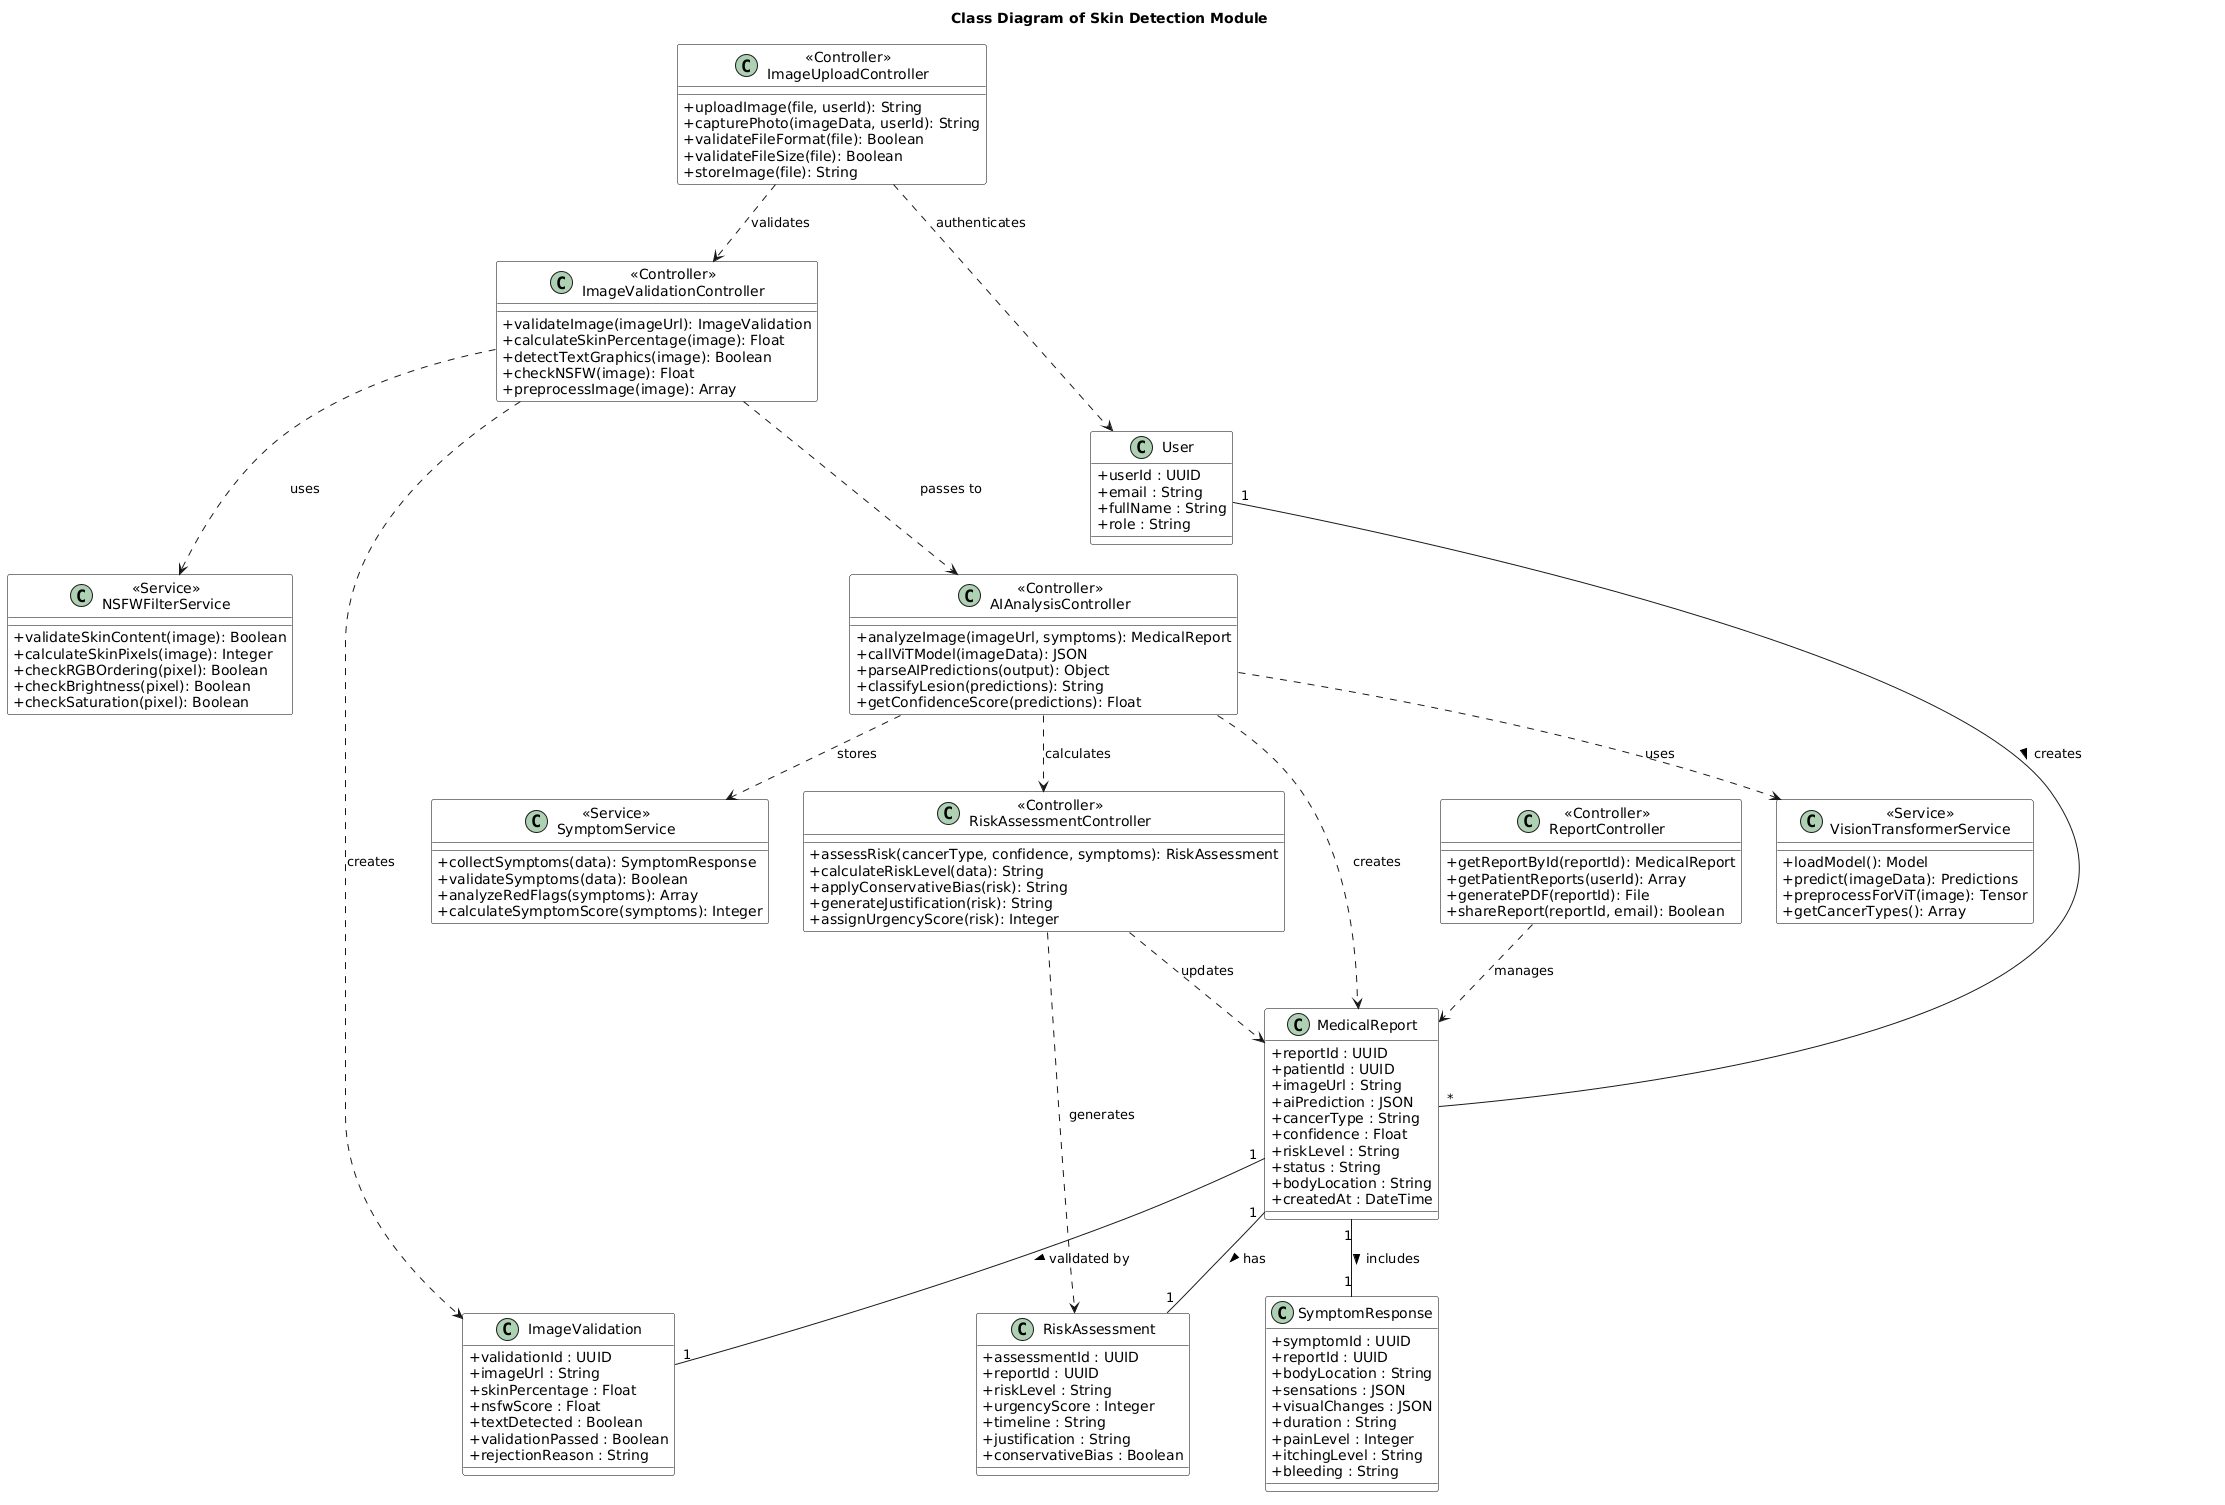

The diagram above was rendered by PlantUML. Its source (embedded in the PNG):
@startuml
title Class Diagram of Skin Detection Module

skinparam classAttributeIconSize 0
skinparam class {
    BackgroundColor White
    BorderColor Black
}

' ============================================================================
' ENTITY CLASSES
' ============================================================================

class User {
    + userId : UUID
    + email : String
    + fullName : String
    + role : String
}

class MedicalReport {
    + reportId : UUID
    + patientId : UUID
    + imageUrl : String
    + aiPrediction : JSON
    + cancerType : String
    + confidence : Float
    + riskLevel : String
    + status : String
    + bodyLocation : String
    + createdAt : DateTime
}

class SymptomResponse {
    + symptomId : UUID
    + reportId : UUID
    + bodyLocation : String
    + sensations : JSON
    + visualChanges : JSON
    + duration : String
    + painLevel : Integer
    + itchingLevel : String
    + bleeding : String
}

class ImageValidation {
    + validationId : UUID
    + imageUrl : String
    + skinPercentage : Float
    + nsfwScore : Float
    + textDetected : Boolean
    + validationPassed : Boolean
    + rejectionReason : String
}

class RiskAssessment {
    + assessmentId : UUID
    + reportId : UUID
    + riskLevel : String
    + urgencyScore : Integer
    + timeline : String
    + justification : String
    + conservativeBias : Boolean
}

' ============================================================================
' CONTROLLER CLASSES
' ============================================================================

class "<<Controller>>\nImageUploadController" as UploadController {
    + uploadImage(file, userId): String
    + capturePhoto(imageData, userId): String
    + validateFileFormat(file): Boolean
    + validateFileSize(file): Boolean
    + storeImage(file): String
}

class "<<Controller>>\nImageValidationController" as ValidationController {
    + validateImage(imageUrl): ImageValidation
    + calculateSkinPercentage(image): Float
    + detectTextGraphics(image): Boolean
    + checkNSFW(image): Float
    + preprocessImage(image): Array
}

class "<<Controller>>\nAIAnalysisController" as AIController {
    + analyzeImage(imageUrl, symptoms): MedicalReport
    + callViTModel(imageData): JSON
    + parseAIPredictions(output): Object
    + classifyLesion(predictions): String
    + getConfidenceScore(predictions): Float
}

class "<<Controller>>\nRiskAssessmentController" as RiskController {
    + assessRisk(cancerType, confidence, symptoms): RiskAssessment
    + calculateRiskLevel(data): String
    + applyConservativeBias(risk): String
    + generateJustification(risk): String
    + assignUrgencyScore(risk): Integer
}

class "<<Controller>>\nReportController" as ReportController {
    + getReportById(reportId): MedicalReport
    + getPatientReports(userId): Array
    + generatePDF(reportId): File
    + shareReport(reportId, email): Boolean
}

' ============================================================================
' SERVICE CLASSES
' ============================================================================

class "<<Service>>\nVisionTransformerService" as ViTService {
    + loadModel(): Model
    + predict(imageData): Predictions
    + preprocessForViT(image): Tensor
    + getCancerTypes(): Array
}

class "<<Service>>\nNSFWFilterService" as NSFWService {
    + validateSkinContent(image): Boolean
    + calculateSkinPixels(image): Integer
    + checkRGBOrdering(pixel): Boolean
    + checkBrightness(pixel): Boolean
    + checkSaturation(pixel): Boolean
}

class "<<Service>>\nSymptomService" as SymptomService {
    + collectSymptoms(data): SymptomResponse
    + validateSymptoms(data): Boolean
    + analyzeRedFlags(symptoms): Array
    + calculateSymptomScore(symptoms): Integer
}

' ============================================================================
' RELATIONSHIPS
' ============================================================================

User "1" -- "*" MedicalReport : creates >
MedicalReport "1" -- "1" SymptomResponse : includes >
MedicalReport "1" -- "1" ImageValidation : validated by >
MedicalReport "1" -- "1" RiskAssessment : has >

UploadController ..> User : authenticates
UploadController ..> ValidationController : validates

ValidationController ..> ImageValidation : creates
ValidationController ..> NSFWService : uses
ValidationController ..> AIController : passes to

AIController ..> MedicalReport : creates
AIController ..> ViTService : uses
AIController ..> SymptomService : stores
AIController ..> RiskController : calculates

RiskController ..> RiskAssessment : generates
RiskController ..> MedicalReport : updates

ReportController ..> MedicalReport : manages
@enduml